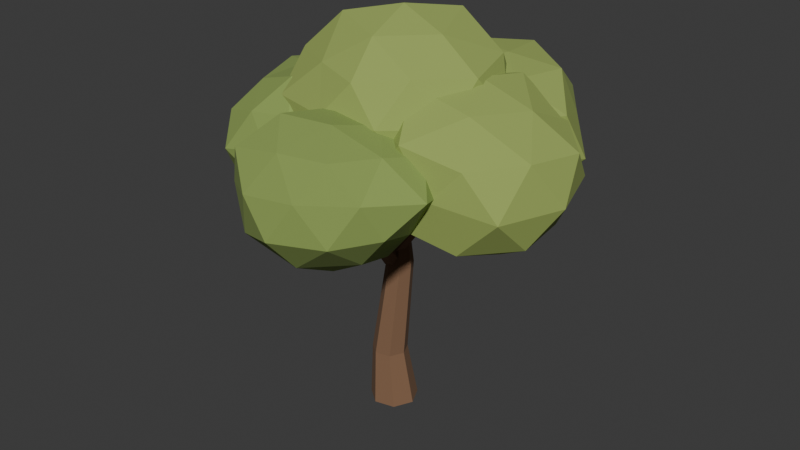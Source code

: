 # Source: Oak_Small.blend  (saved by Blender 5.2.44; exported with 4.5.12 LTS)
import bpy
from mathutils import Matrix  # noqa: F401  (used for matrix-valued properties, if any)

bpy.ops.wm.read_factory_settings(use_empty=True)
scene = bpy.context.scene
scene.name = 'Scene'

# ---- collections
col_collection = bpy.data.collections.new('Collection'); scene.collection.children.link(col_collection)

# ---- materials (node trees are filled in below, after node groups)
mat_bark = bpy.data.materials.new('Bark')
mat_bark.diffuse_color = (0.22, 0.12, 0.065, 1.0)
mat_leaves3 = bpy.data.materials.new('Leaves3')
mat_leaves3.diffuse_color = (0.31, 0.4, 0.1, 1.0)
mat_leaves0 = bpy.data.materials.new('Leaves0')
mat_leaves0.diffuse_color = (0.26, 0.36, 0.09, 1.0)

# ---- material node trees
mat_bark.use_nodes = True; mat_bark.node_tree.nodes.clear()
_N = mat_bark.node_tree.nodes; _L = mat_bark.node_tree.links
n0 = _N.new('ShaderNodeBsdfPrincipled'); n0.name = 'Principled BSDF'; n0.location = (-200, 100)
n0.inputs[0].default_value = (0.22, 0.12, 0.065, 1.0)
n0.inputs[2].default_value = 1.0
n0.inputs[10].default_value = 0.005
n1 = _N.new('ShaderNodeOutputMaterial'); n1.name = 'Material Output'; n1.location = (200, 100)
_L.new(n0.outputs[0], n1.inputs[0])
n1.is_active_output = True
mat_leaves3.use_nodes = True; mat_leaves3.node_tree.nodes.clear()
_N = mat_leaves3.node_tree.nodes; _L = mat_leaves3.node_tree.links
n0 = _N.new('ShaderNodeBsdfPrincipled'); n0.name = 'Principled BSDF'; n0.location = (-200, 100)
n0.inputs[0].default_value = (0.31, 0.4, 0.1, 1.0)
n0.inputs[2].default_value = 1.0
n0.inputs[10].default_value = 0.005
n1 = _N.new('ShaderNodeOutputMaterial'); n1.name = 'Material Output'; n1.location = (200, 100)
_L.new(n0.outputs[0], n1.inputs[0])
n1.is_active_output = True
mat_leaves0.use_nodes = True; mat_leaves0.node_tree.nodes.clear()
_N = mat_leaves0.node_tree.nodes; _L = mat_leaves0.node_tree.links
n0 = _N.new('ShaderNodeBsdfPrincipled'); n0.name = 'Principled BSDF'; n0.location = (-200, 100)
n0.inputs[0].default_value = (0.26, 0.36, 0.09, 1.0)
n0.inputs[2].default_value = 1.0
n0.inputs[10].default_value = 0.005
n1 = _N.new('ShaderNodeOutputMaterial'); n1.name = 'Material Output'; n1.location = (200, 100)
_L.new(n0.outputs[0], n1.inputs[0])
n1.is_active_output = True

# ---- world
world_world = bpy.data.worlds.new('World'); scene.world = world_world
world_world.use_nodes = True; world_world.node_tree.nodes.clear()
_N = world_world.node_tree.nodes; _L = world_world.node_tree.links
n0 = _N.new('ShaderNodeOutputWorld'); n0.name = 'World Output'; n0.location = (200, 100)
n1 = _N.new('ShaderNodeBackground'); n1.name = 'Background'; n1.location = (-200, 100)
n1.inputs[0].default_value = (0.05088, 0.05088, 0.05088, 1.0)
_L.new(n1.outputs[0], n0.inputs[0])
n0.is_active_output = True
world_world.color = (0.05088, 0.05088, 0.05088)
world_world.sun_shadow_jitter_overblur = 0.0

# ---- meshes
me_oak_small = bpy.data.meshes.new('Oak_Small')
me_oak_small.from_pydata([(0.1916, 0.0, 0.0), (0.1194, 0.1498, 0.0), (-0.04263, 0.1868, 0.0), (-0.1726, 0.08312, 0.0), (-0.1726, -0.08312, 0.0), (-0.04263, -0.1868, 0.0), (0.1194, -0.1498, 0.0), (0.099, 0.0, 0.429), (0.04557, 0.1109, 0.429), (-0.07448, 0.1383, 0.429), (-0.1707, 0.06157, 0.429), (-0.1707, -0.06157, 0.429), (-0.07448, -0.1383, 0.429), (0.04557, -0.1109, 0.429), (0.1507, 0.0198, 1.221), (0.1101, 0.1041, 1.221), (0.0189, 0.1249, 1.221), (-0.05426, 0.06659, 1.221), (-0.05426, -0.02699, 1.221), (0.0189, -0.08534, 1.221), (0.1101, -0.06452, 1.221), (0.003036, 0.0594, 2.079), (-0.02047, 0.1082, 2.079), (-0.07329, 0.1203, 2.079), (-0.1157, 0.08649, 2.079), (-0.1157, 0.03231, 2.079), (-0.07329, -0.001471, 2.079), (-0.02047, 0.01059, 2.079), (0.0509, 0.0, 3.069), (0.04789, 0.006255, 3.069), (0.04112, 0.007799, 3.069), (0.03569, 0.003471, 3.069), (0.03569, -0.003471, 3.069), (0.04112, -0.007799, 3.069), (0.04789, -0.006255, 3.069), (0.08514, 0.0, 1.329), (0.05308, 0.06657, 1.329), (-0.01895, 0.08301, 1.329), (-0.07671, 0.03694, 1.329), (-0.07671, -0.03694, 1.329), (-0.01895, -0.08301, 1.329), (0.05308, -0.06657, 1.329), (0.4397, 0.01686, 1.824), (0.42, 0.05791, 1.824), (0.3755, 0.06805, 1.824), (0.3399, 0.03964, 1.824), (0.3399, -0.005919, 1.824), (0.3755, -0.03433, 1.824), (0.42, -0.02419, 1.824), (0.7221, 0.03066, 2.253), (0.7153, 0.04473, 2.253), (0.7001, 0.0482, 2.253), (0.6878, 0.03847, 2.253), (0.6878, 0.02285, 2.253), (0.7001, 0.01311, 2.253), (0.7153, 0.01658, 2.253), (0.6534, 0.07981, 1.691), (1.336, -0.2574, 1.878), (0.5436, -0.6097, 1.927), (-0.01187, -0.04779, 2.038), (0.376, 0.638, 2.059), (1.195, 0.5178, 1.975), (1.011, -0.538, 2.435), (0.2565, -0.4135, 2.506), (0.09011, 0.3106, 2.617), (0.8592, 0.6498, 2.568), (1.465, 0.114, 2.481), (0.7605, -0.02406, 2.878), (0.5892, -0.2795, 1.749), (1.027, -0.09967, 1.68), (0.9821, -0.5334, 1.83), (1.304, 0.1491, 1.904), (0.9501, 0.3356, 1.753), (0.2609, 0.01566, 1.785), (0.1723, -0.3921, 1.931), (0.4949, 0.3913, 1.814), (0.1236, 0.3204, 2.026), (0.8017, 0.6831, 1.971), (1.51, -0.08644, 2.17), (1.386, 0.3478, 2.219), (0.7937, -0.6118, 2.189), (1.299, -0.5345, 2.15), (0.04038, -0.2782, 2.286), (0.3316, -0.6081, 2.231), (0.1148, 0.5906, 2.355), (-0.03752, 0.1384, 2.329), (1.049, 0.6218, 2.273), (0.6021, 0.7612, 2.326), (1.371, -0.3021, 2.513), (0.6001, -0.6643, 2.553), (0.09229, -0.09026, 2.608), (0.4703, 0.505, 2.608), (1.185, 0.4132, 2.544), (0.9399, -0.3762, 2.748), (1.137, 0.04529, 2.71), (0.4219, -0.319, 2.826), (0.4081, 0.1502, 2.778), (0.8319, 0.3758, 2.814), (0.08514, 0.0, 1.264), (0.05308, 0.06657, 1.264), (-0.01895, 0.08301, 1.264), (-0.07671, 0.03694, 1.264), (-0.07671, -0.03694, 1.264), (-0.01895, -0.08301, 1.264), (0.05308, -0.06657, 1.264), (-0.2053, 0.1898, 1.759), (-0.225, 0.2309, 1.759), (-0.2695, 0.241, 1.759), (-0.3051, 0.2126, 1.759), (-0.3051, 0.1671, 1.759), (-0.2695, 0.1387, 1.759), (-0.225, 0.1488, 1.759), (-0.4507, 0.3452, 2.188), (-0.4575, 0.3593, 2.188), (-0.4727, 0.3627, 2.188), (-0.4849, 0.353, 2.188), (-0.4849, 0.3374, 2.188), (-0.4727, 0.3276, 2.188), (-0.4575, 0.3311, 2.188), (-0.5617, 0.351, 1.593), (0.0989, 0.0822, 1.828), (-0.6066, -0.2711, 1.94), (-1.068, 0.242, 2.054), (-0.8087, 0.8784, 1.989), (-0.03163, 0.818, 1.854), (-0.1594, -0.1399, 2.369), (-0.8352, -0.05133, 2.468), (-1.053, 0.6157, 2.558), (-0.3436, 0.9042, 2.412), (0.1724, 0.4556, 2.331), (-0.3908, 0.3403, 2.686), (-0.6009, -0.009309, 1.711), (-0.2119, 0.2064, 1.677), (-0.2222, -0.1704, 1.834), (0.09637, 0.4622, 1.798), (-0.2801, 0.6069, 1.683), (-0.8909, 0.2838, 1.796), (-0.9401, -0.07079, 1.96), (-0.7394, 0.6861, 1.707), (-1.088, 0.5977, 1.975), (-0.4207, 0.9649, 1.862), (0.2003, 0.2717, 2.083), (0.1966, 0.6894, 2.087), (-0.3456, -0.3357, 2.162), (0.06688, -0.1308, 2.099), (-1.061, 0.03882, 2.277), (-0.789, -0.2667, 2.232), (-0.9243, 0.7502, 2.263), (-1.159, 0.421, 2.297), (-0.1743, 0.9075, 2.147), (-0.5859, 0.9937, 2.213), (0.08476, 0.1196, 2.378), (-0.5114, -0.2072, 2.478), (-1.075, 0.2196, 2.607), (-0.7069, 0.8435, 2.53), (0.03215, 0.7871, 2.43), (-0.2173, 0.02855, 2.635), (-0.04766, 0.4064, 2.579), (-0.6614, 0.07784, 2.704), (-0.7494, 0.4969, 2.746), (-0.3327, 0.7097, 2.679), (0.08514, 0.0, 1.225), (0.05308, 0.06657, 1.225), (-0.01895, 0.08301, 1.225), (-0.07671, 0.03694, 1.225), (-0.07671, -0.03694, 1.225), (-0.01895, -0.08301, 1.225), (0.05308, -0.06657, 1.225), (0.1055, -0.403, 1.72), (0.08577, -0.3619, 1.72), (0.04135, -0.3518, 1.72), (0.005731, -0.3802, 1.72), (0.005731, -0.4258, 1.72), (0.04135, -0.4542, 1.72), (0.08577, -0.444, 1.72), (0.1144, -0.7327, 2.149), (0.1076, -0.7186, 2.149), (0.09242, -0.7152, 2.149), (0.08021, -0.7249, 2.149), (0.08021, -0.7405, 2.149), (0.09242, -0.7502, 2.149), (0.1076, -0.7468, 2.149), (0.175, -0.8509, 1.565), (-0.2488, -0.3147, 1.767), (0.4755, -0.3241, 1.872), (0.7324, -0.9612, 2.027), (0.1474, -1.439, 2.015), (-0.5041, -0.9762, 1.847), (0.04866, -0.07039, 2.276), (0.6807, -0.4958, 2.443), (0.478, -1.195, 2.572), (-0.3413, -1.205, 2.469), (-0.5439, -0.5026, 2.272), (0.02745, -0.6289, 2.663), (0.3934, -0.5316, 1.623), (-0.0564, -0.5593, 1.641), (0.122, -0.2303, 1.749), (-0.4549, -0.6153, 1.745), (-0.2157, -0.9467, 1.629), (0.5079, -0.9285, 1.767), (0.6661, -0.6251, 1.923), (0.1702, -1.197, 1.737), (0.5108, -1.255, 2.002), (-0.2279, -1.271, 1.897), (-0.5659, -0.2948, 1.972), (-0.607, -0.7326, 2.055), (0.3167, -0.06319, 2.044), (-0.161, -0.04535, 1.976), (0.8928, -0.7328, 2.256), (0.7236, -0.3053, 2.147), (0.3329, -1.364, 2.309), (0.6638, -1.108, 2.302), (-0.4703, -1.119, 2.151), (-0.1128, -1.369, 2.25), (-0.2874, -0.2487, 2.286), (0.3895, -0.2463, 2.378), (0.6188, -0.844, 2.533), (0.07137, -1.226, 2.542), (-0.4903, -0.8435, 2.383), (0.02364, -0.275, 2.556), (-0.2892, -0.5492, 2.508), (0.363, -0.55, 2.594), (0.2571, -0.915, 2.684), (-0.1896, -0.9264, 2.656), (0.08514, 0.0, 1.411), (0.05308, 0.06657, 1.411), (-0.01895, 0.08301, 1.411), (-0.07671, 0.03694, 1.411), (-0.07671, -0.03694, 1.411), (-0.01895, -0.08301, 1.411), (0.05308, -0.06657, 1.411), (0.3389, 0.2604, 1.906), (0.3191, 0.3015, 1.906), (0.2747, 0.3116, 1.906), (0.2391, 0.2832, 1.906), (0.2391, 0.2376, 1.906), (0.2747, 0.2092, 1.906), (0.3191, 0.2194, 1.906), (0.5387, 0.4735, 2.335), (0.5319, 0.4876, 2.335), (0.5167, 0.491, 2.335), (0.5044, 0.4813, 2.335), (0.5044, 0.4657, 2.335), (0.5167, 0.4559, 2.335), (0.5319, 0.4594, 2.335), (0.4418, 0.4, 1.772), (0.7325, 0.9977, 1.989), (1.043, 0.3415, 2.039), (0.6056, -0.2539, 2.141), (-0.06417, 0.1386, 2.192), (0.07374, 0.8822, 2.102), (1.04, 0.771, 2.463), (1.016, 0.02045, 2.595), (0.291, -0.09493, 2.711), (-0.1049, 0.6315, 2.69), (0.445, 1.121, 2.508), (0.5952, 0.5429, 2.868), (0.8338, 0.3347, 1.769), (0.6157, 0.7891, 1.723), (0.9725, 0.7061, 1.944), (0.3724, 1.044, 1.981), (0.1806, 0.6958, 1.84), (0.5214, -0.0001784, 1.87), (0.9099, -0.02382, 2.032), (0.106, 0.2179, 1.885), (0.2421, -0.1033, 2.152), (-0.07477, 0.538, 2.114), (0.6068, 1.221, 2.226), (0.1498, 1.218, 2.29), (1.243, 0.589, 2.219), (0.9698, 0.9713, 2.208), (0.8907, -0.2693, 2.381), (1.085, 0.1598, 2.297), (0.08377, -0.01073, 2.46), (0.4314, -0.3006, 2.449), (-0.1627, 0.8531, 2.382), (-0.1947, 0.3592, 2.451), (0.8105, 1.074, 2.527), (1.18, 0.402, 2.581), (0.6847, -0.158, 2.728), (0.0637, 0.2382, 2.732), (0.1267, 0.9768, 2.642), (0.922, 0.7209, 2.771), (0.5199, 0.9763, 2.83), (0.8352, 0.2678, 2.794), (0.4377, 0.1978, 2.871), (0.218, 0.6076, 2.882), (0.08514, 0.0, 1.336), (0.05308, 0.06657, 1.336), (-0.01895, 0.08301, 1.336), (-0.07671, 0.03694, 1.336), (-0.07671, -0.03694, 1.336), (-0.01895, -0.08301, 1.336), (0.05308, -0.06657, 1.336), (-0.2426, -0.116, 1.831), (-0.2624, -0.07496, 1.831), (-0.3068, -0.06482, 1.831), (-0.3424, -0.09323, 1.831), (-0.3424, -0.1388, 1.831), (-0.3068, -0.1672, 1.831), (-0.2624, -0.1571, 1.831), (-0.5186, -0.2109, 2.26), (-0.5254, -0.1968, 2.26), (-0.5406, -0.1934, 2.26), (-0.5528, -0.2031, 2.26), (-0.5528, -0.2187, 2.26), (-0.5406, -0.2285, 2.26), (-0.5254, -0.225, 2.26), (-0.4446, -0.206, 1.797), (-1.093, -0.326, 1.895), (-0.7135, 0.2663, 2.008), (-0.02309, 0.2582, 2.106), (0.02522, -0.4639, 2.122), (-0.6083, -0.7956, 1.997), (-1.094, 0.0403, 2.397), (-0.4692, 0.3391, 2.507), (0.02343, -0.09514, 2.627), (-0.3595, -0.6889, 2.512), (-1.002, -0.6356, 2.399), (-0.6296, -0.2159, 2.728), (-0.5851, 0.07369, 1.83), (-0.7991, -0.2749, 1.727), (-0.9566, 0.02708, 1.898), (-0.9206, -0.6532, 1.871), (-0.5197, -0.5205, 1.841), (-0.1663, 0.07061, 1.836), (-0.3855, 0.2987, 2.037), (-0.139, -0.3583, 1.861), (0.1058, -0.09409, 2.086), (-0.2517, -0.7061, 2.023), (-1.09, -0.5101, 2.147), (-0.8715, -0.8343, 2.187), (-1.013, 0.2813, 2.17), (-1.208, -0.1251, 2.127), (-0.2322, 0.3559, 2.326), (-0.6021, 0.3862, 2.253), (0.1494, -0.2986, 2.395), (0.03918, 0.1004, 2.377), (-0.4699, -0.8194, 2.267), (-0.08577, -0.6767, 2.344), (-1.092, -0.3118, 2.41), (-0.7847, 0.2202, 2.466), (-0.176, 0.2045, 2.625), (-0.1254, -0.444, 2.614), (-0.6893, -0.7259, 2.485), (-0.9406, -0.06118, 2.665), (-0.8488, -0.4482, 2.617), (-0.5554, 0.133, 2.725), (-0.3039, -0.1542, 2.732), (-0.4834, -0.5237, 2.733), (0.07261, -0.001678, 2.014), (0.7534, 0.3583, 2.287), (0.5538, -0.492, 2.319), (-0.2733, -0.6843, 2.311), (-0.6367, 0.1052, 2.322), (-0.008773, 0.6442, 2.345), (0.8044, -0.1056, 2.893), (0.1725, -0.6356, 2.865), (-0.5306, -0.3274, 2.899), (-0.4126, 0.517, 2.909), (0.3921, 0.5954, 2.865), (0.0931, 0.001799, 3.243), (0.3231, -0.2579, 2.128), (0.4175, 0.181, 2.095), (0.6473, -0.08541, 2.305), (0.4059, 0.6406, 2.247), (0.01788, 0.4111, 2.066), (-0.1101, -0.36, 2.095), (0.165, -0.6534, 2.281), (-0.2871, 0.05231, 2.126), (-0.4885, -0.3014, 2.299), (-0.3739, 0.4644, 2.284), (0.6332, 0.5611, 2.596), (0.2139, 0.7547, 2.603), (0.7427, -0.339, 2.597), (0.886, 0.1416, 2.593), (-0.04199, -0.7151, 2.611), (0.4055, -0.6724, 2.604), (-0.7379, -0.1446, 2.621), (-0.5131, -0.6068, 2.619), (-0.2389, 0.669, 2.61), (-0.5325, 0.3158, 2.616), (0.6991, 0.3255, 2.939), (0.5094, -0.4345, 2.909), (-0.1836, -0.5271, 2.903), (-0.5528, 0.09608, 2.947), (0.008807, 0.5837, 2.899), (0.4691, -0.05471, 3.11), (0.2953, 0.3977, 3.173), (0.1428, -0.3836, 3.112), (-0.2841, -0.1981, 3.167), (-0.1701, 0.2707, 3.11)], [], [(6, 5, 4, 3, 2, 1, 0), (0, 1, 8, 7), (1, 2, 9, 8), (2, 3, 10, 9), (3, 4, 11, 10), (4, 5, 12, 11), (5, 6, 13, 12), (6, 0, 7, 13), (7, 8, 15, 14), (8, 9, 16, 15), (9, 10, 17, 16), (10, 11, 18, 17), (11, 12, 19, 18), (12, 13, 20, 19), (13, 7, 14, 20), (14, 15, 22, 21), (15, 16, 23, 22), (16, 17, 24, 23), (17, 18, 25, 24), (18, 19, 26, 25), (19, 20, 27, 26), (20, 14, 21, 27), (21, 22, 29, 28), (22, 23, 30, 29), (23, 24, 31, 30), (24, 25, 32, 31), (25, 26, 33, 32), (26, 27, 34, 33), (27, 21, 28, 34), (28, 29, 30, 31, 32, 33, 34), (41, 40, 39, 38, 37, 36, 35), (35, 36, 43, 42), (36, 37, 44, 43), (37, 38, 45, 44), (38, 39, 46, 45), (39, 40, 47, 46), (40, 41, 48, 47), (41, 35, 42, 48), (42, 43, 50, 49), (43, 44, 51, 50), (44, 45, 52, 51), (45, 46, 53, 52), (46, 47, 54, 53), (47, 48, 55, 54), (48, 42, 49, 55), (49, 50, 51, 52, 53, 54, 55), (56, 69, 68), (57, 69, 71), (56, 68, 73), (56, 73, 75), (56, 75, 72), (57, 71, 78), (58, 70, 80), (59, 74, 82), (60, 76, 84), (61, 77, 86), (57, 78, 81), (58, 80, 83), (59, 82, 85), (60, 84, 87), (61, 86, 79), (62, 88, 93), (63, 89, 95), (64, 90, 96), (65, 91, 97), (66, 92, 94), (94, 97, 67), (94, 92, 97), (92, 65, 97), (97, 96, 67), (97, 91, 96), (91, 64, 96), (96, 95, 67), (96, 90, 95), (90, 63, 95), (95, 93, 67), (95, 89, 93), (89, 62, 93), (93, 94, 67), (93, 88, 94), (88, 66, 94), (79, 92, 66), (79, 86, 92), (86, 65, 92), (87, 91, 65), (87, 84, 91), (84, 64, 91), (85, 90, 64), (85, 82, 90), (82, 63, 90), (83, 89, 63), (83, 80, 89), (80, 62, 89), (81, 88, 62), (81, 78, 88), (78, 66, 88), (86, 87, 65), (86, 77, 87), (77, 60, 87), (84, 85, 64), (84, 76, 85), (76, 59, 85), (82, 83, 63), (82, 74, 83), (74, 58, 83), (80, 81, 62), (80, 70, 81), (70, 57, 81), (78, 79, 66), (78, 71, 79), (71, 61, 79), (72, 77, 61), (72, 75, 77), (75, 60, 77), (75, 76, 60), (75, 73, 76), (73, 59, 76), (73, 74, 59), (73, 68, 74), (68, 58, 74), (71, 72, 61), (71, 69, 72), (69, 56, 72), (68, 70, 58), (68, 69, 70), (69, 57, 70), (104, 103, 102, 101, 100, 99, 98), (98, 99, 106, 105), (99, 100, 107, 106), (100, 101, 108, 107), (101, 102, 109, 108), (102, 103, 110, 109), (103, 104, 111, 110), (104, 98, 105, 111), (105, 106, 113, 112), (106, 107, 114, 113), (107, 108, 115, 114), (108, 109, 116, 115), (109, 110, 117, 116), (110, 111, 118, 117), (111, 105, 112, 118), (112, 113, 114, 115, 116, 117, 118), (119, 132, 131), (120, 132, 134), (119, 131, 136), (119, 136, 138), (119, 138, 135), (120, 134, 141), (121, 133, 143), (122, 137, 145), (123, 139, 147), (124, 140, 149), (120, 141, 144), (121, 143, 146), (122, 145, 148), (123, 147, 150), (124, 149, 142), (125, 151, 156), (126, 152, 158), (127, 153, 159), (128, 154, 160), (129, 155, 157), (157, 160, 130), (157, 155, 160), (155, 128, 160), (160, 159, 130), (160, 154, 159), (154, 127, 159), (159, 158, 130), (159, 153, 158), (153, 126, 158), (158, 156, 130), (158, 152, 156), (152, 125, 156), (156, 157, 130), (156, 151, 157), (151, 129, 157), (142, 155, 129), (142, 149, 155), (149, 128, 155), (150, 154, 128), (150, 147, 154), (147, 127, 154), (148, 153, 127), (148, 145, 153), (145, 126, 153), (146, 152, 126), (146, 143, 152), (143, 125, 152), (144, 151, 125), (144, 141, 151), (141, 129, 151), (149, 150, 128), (149, 140, 150), (140, 123, 150), (147, 148, 127), (147, 139, 148), (139, 122, 148), (145, 146, 126), (145, 137, 146), (137, 121, 146), (143, 144, 125), (143, 133, 144), (133, 120, 144), (141, 142, 129), (141, 134, 142), (134, 124, 142), (135, 140, 124), (135, 138, 140), (138, 123, 140), (138, 139, 123), (138, 136, 139), (136, 122, 139), (136, 137, 122), (136, 131, 137), (131, 121, 137), (134, 135, 124), (134, 132, 135), (132, 119, 135), (131, 133, 121), (131, 132, 133), (132, 120, 133), (167, 166, 165, 164, 163, 162, 161), (161, 162, 169, 168), (162, 163, 170, 169), (163, 164, 171, 170), (164, 165, 172, 171), (165, 166, 173, 172), (166, 167, 174, 173), (167, 161, 168, 174), (168, 169, 176, 175), (169, 170, 177, 176), (170, 171, 178, 177), (171, 172, 179, 178), (172, 173, 180, 179), (173, 174, 181, 180), (174, 168, 175, 181), (175, 176, 177, 178, 179, 180, 181), (182, 195, 194), (183, 195, 197), (182, 194, 199), (182, 199, 201), (182, 201, 198), (183, 197, 204), (184, 196, 206), (185, 200, 208), (186, 202, 210), (187, 203, 212), (183, 204, 207), (184, 206, 209), (185, 208, 211), (186, 210, 213), (187, 212, 205), (188, 214, 219), (189, 215, 221), (190, 216, 222), (191, 217, 223), (192, 218, 220), (220, 223, 193), (220, 218, 223), (218, 191, 223), (223, 222, 193), (223, 217, 222), (217, 190, 222), (222, 221, 193), (222, 216, 221), (216, 189, 221), (221, 219, 193), (221, 215, 219), (215, 188, 219), (219, 220, 193), (219, 214, 220), (214, 192, 220), (205, 218, 192), (205, 212, 218), (212, 191, 218), (213, 217, 191), (213, 210, 217), (210, 190, 217), (211, 216, 190), (211, 208, 216), (208, 189, 216), (209, 215, 189), (209, 206, 215), (206, 188, 215), (207, 214, 188), (207, 204, 214), (204, 192, 214), (212, 213, 191), (212, 203, 213), (203, 186, 213), (210, 211, 190), (210, 202, 211), (202, 185, 211), (208, 209, 189), (208, 200, 209), (200, 184, 209), (206, 207, 188), (206, 196, 207), (196, 183, 207), (204, 205, 192), (204, 197, 205), (197, 187, 205), (198, 203, 187), (198, 201, 203), (201, 186, 203), (201, 202, 186), (201, 199, 202), (199, 185, 202), (199, 200, 185), (199, 194, 200), (194, 184, 200), (197, 198, 187), (197, 195, 198), (195, 182, 198), (194, 196, 184), (194, 195, 196), (195, 183, 196), (230, 229, 228, 227, 226, 225, 224), (224, 225, 232, 231), (225, 226, 233, 232), (226, 227, 234, 233), (227, 228, 235, 234), (228, 229, 236, 235), (229, 230, 237, 236), (230, 224, 231, 237), (231, 232, 239, 238), (232, 233, 240, 239), (233, 234, 241, 240), (234, 235, 242, 241), (235, 236, 243, 242), (236, 237, 244, 243), (237, 231, 238, 244), (238, 239, 240, 241, 242, 243, 244), (245, 258, 257), (246, 258, 260), (245, 257, 262), (245, 262, 264), (245, 264, 261), (246, 260, 267), (247, 259, 269), (248, 263, 271), (249, 265, 273), (250, 266, 275), (246, 267, 270), (247, 269, 272), (248, 271, 274), (249, 273, 276), (250, 275, 268), (251, 277, 282), (252, 278, 284), (253, 279, 285), (254, 280, 286), (255, 281, 283), (283, 286, 256), (283, 281, 286), (281, 254, 286), (286, 285, 256), (286, 280, 285), (280, 253, 285), (285, 284, 256), (285, 279, 284), (279, 252, 284), (284, 282, 256), (284, 278, 282), (278, 251, 282), (282, 283, 256), (282, 277, 283), (277, 255, 283), (268, 281, 255), (268, 275, 281), (275, 254, 281), (276, 280, 254), (276, 273, 280), (273, 253, 280), (274, 279, 253), (274, 271, 279), (271, 252, 279), (272, 278, 252), (272, 269, 278), (269, 251, 278), (270, 277, 251), (270, 267, 277), (267, 255, 277), (275, 276, 254), (275, 266, 276), (266, 249, 276), (273, 274, 253), (273, 265, 274), (265, 248, 274), (271, 272, 252), (271, 263, 272), (263, 247, 272), (269, 270, 251), (269, 259, 270), (259, 246, 270), (267, 268, 255), (267, 260, 268), (260, 250, 268), (261, 266, 250), (261, 264, 266), (264, 249, 266), (264, 265, 249), (264, 262, 265), (262, 248, 265), (262, 263, 248), (262, 257, 263), (257, 247, 263), (260, 261, 250), (260, 258, 261), (258, 245, 261), (257, 259, 247), (257, 258, 259), (258, 246, 259), (293, 292, 291, 290, 289, 288, 287), (287, 288, 295, 294), (288, 289, 296, 295), (289, 290, 297, 296), (290, 291, 298, 297), (291, 292, 299, 298), (292, 293, 300, 299), (293, 287, 294, 300), (294, 295, 302, 301), (295, 296, 303, 302), (296, 297, 304, 303), (297, 298, 305, 304), (298, 299, 306, 305), (299, 300, 307, 306), (300, 294, 301, 307), (301, 302, 303, 304, 305, 306, 307), (308, 321, 320), (309, 321, 323), (308, 320, 325), (308, 325, 327), (308, 327, 324), (309, 323, 330), (310, 322, 332), (311, 326, 334), (312, 328, 336), (313, 329, 338), (309, 330, 333), (310, 332, 335), (311, 334, 337), (312, 336, 339), (313, 338, 331), (314, 340, 345), (315, 341, 347), (316, 342, 348), (317, 343, 349), (318, 344, 346), (346, 349, 319), (346, 344, 349), (344, 317, 349), (349, 348, 319), (349, 343, 348), (343, 316, 348), (348, 347, 319), (348, 342, 347), (342, 315, 347), (347, 345, 319), (347, 341, 345), (341, 314, 345), (345, 346, 319), (345, 340, 346), (340, 318, 346), (331, 344, 318), (331, 338, 344), (338, 317, 344), (339, 343, 317), (339, 336, 343), (336, 316, 343), (337, 342, 316), (337, 334, 342), (334, 315, 342), (335, 341, 315), (335, 332, 341), (332, 314, 341), (333, 340, 314), (333, 330, 340), (330, 318, 340), (338, 339, 317), (338, 329, 339), (329, 312, 339), (336, 337, 316), (336, 328, 337), (328, 311, 337), (334, 335, 315), (334, 326, 335), (326, 310, 335), (332, 333, 314), (332, 322, 333), (322, 309, 333), (330, 331, 318), (330, 323, 331), (323, 313, 331), (324, 329, 313), (324, 327, 329), (327, 312, 329), (327, 328, 312), (327, 325, 328), (325, 311, 328), (325, 326, 311), (325, 320, 326), (320, 310, 326), (323, 324, 313), (323, 321, 324), (321, 308, 324), (320, 322, 310), (320, 321, 322), (321, 309, 322), (350, 363, 362), (351, 363, 365), (350, 362, 367), (350, 367, 369), (350, 369, 366), (351, 365, 372), (352, 364, 374), (353, 368, 376), (354, 370, 378), (355, 371, 380), (351, 372, 375), (352, 374, 377), (353, 376, 379), (354, 378, 381), (355, 380, 373), (356, 382, 387), (357, 383, 389), (358, 384, 390), (359, 385, 391), (360, 386, 388), (388, 391, 361), (388, 386, 391), (386, 359, 391), (391, 390, 361), (391, 385, 390), (385, 358, 390), (390, 389, 361), (390, 384, 389), (384, 357, 389), (389, 387, 361), (389, 383, 387), (383, 356, 387), (387, 388, 361), (387, 382, 388), (382, 360, 388), (373, 386, 360), (373, 380, 386), (380, 359, 386), (381, 385, 359), (381, 378, 385), (378, 358, 385), (379, 384, 358), (379, 376, 384), (376, 357, 384), (377, 383, 357), (377, 374, 383), (374, 356, 383), (375, 382, 356), (375, 372, 382), (372, 360, 382), (380, 381, 359), (380, 371, 381), (371, 354, 381), (378, 379, 358), (378, 370, 379), (370, 353, 379), (376, 377, 357), (376, 368, 377), (368, 352, 377), (374, 375, 356), (374, 364, 375), (364, 351, 375), (372, 373, 360), (372, 365, 373), (365, 355, 373), (366, 371, 355), (366, 369, 371), (369, 354, 371), (369, 370, 354), (369, 367, 370), (367, 353, 370), (367, 368, 353), (367, 362, 368), (362, 352, 368), (365, 366, 355), (365, 363, 366), (363, 350, 366), (362, 364, 352), (362, 363, 364), (363, 351, 364)])
me_oak_small.polygons.foreach_set('material_index', [0, 0, 0, 0, 0, 0, 0, 0, 0, 0, 0, 0, 0, 0, 0, 0, 0, 0, 0, 0, 0, 0, 0, 0, 0, 0, 0, 0, 0, 0, 0, 0, 0, 0, 0, 0, 0, 0, 0, 0, 0, 0, 0, 0, 0, 0, 1, 1, 1, 1, 1, 1, 1, 1, 1, 1, 1, 1, 1, 1, 1, 1, 1, 1, 1, 1, 1, 1, 1, 1, 1, 1, 1, 1, 1, 1, 1, 1, 1, 1, 1, 1, 1, 1, 1, 1, 1, 1, 1, 1, 1, 1, 1, 1, 1, 1, 1, 1, 1, 1, 1, 1, 1, 1, 1, 1, 1, 1, 1, 1, 1, 1, 1, 1, 1, 1, 1, 1, 1, 1, 1, 1, 1, 1, 1, 1, 0, 0, 0, 0, 0, 0, 0, 0, 0, 0, 0, 0, 0, 0, 0, 0, 2, 2, 2, 2, 2, 2, 2, 2, 2, 2, 2, 2, 2, 2, 2, 2, 2, 2, 2, 2, 2, 2, 2, 2, 2, 2, 2, 2, 2, 2, 2, 2, 2, 2, 2, 2, 2, 2, 2, 2, 2, 2, 2, 2, 2, 2, 2, 2, 2, 2, 2, 2, 2, 2, 2, 2, 2, 2, 2, 2, 2, 2, 2, 2, 2, 2, 2, 2, 2, 2, 2, 2, 2, 2, 2, 2, 2, 2, 2, 2, 0, 0, 0, 0, 0, 0, 0, 0, 0, 0, 0, 0, 0, 0, 0, 0, 2, 2, 2, 2, 2, 2, 2, 2, 2, 2, 2, 2, 2, 2, 2, 2, 2, 2, 2, 2, 2, 2, 2, 2, 2, 2, 2, 2, 2, 2, 2, 2, 2, 2, 2, 2, 2, 2, 2, 2, 2, 2, 2, 2, 2, 2, 2, 2, 2, 2, 2, 2, 2, 2, 2, 2, 2, 2, 2, 2, 2, 2, 2, 2, 2, 2, 2, 2, 2, 2, 2, 2, 2, 2, 2, 2, 2, 2, 2, 2, 0, 0, 0, 0, 0, 0, 0, 0, 0, 0, 0, 0, 0, 0, 0, 0, 1, 1, 1, 1, 1, 1, 1, 1, 1, 1, 1, 1, 1, 1, 1, 1, 1, 1, 1, 1, 1, 1, 1, 1, 1, 1, 1, 1, 1, 1, 1, 1, 1, 1, 1, 1, 1, 1, 1, 1, 1, 1, 1, 1, 1, 1, 1, 1, 1, 1, 1, 1, 1, 1, 1, 1, 1, 1, 1, 1, 1, 1, 1, 1, 1, 1, 1, 1, 1, 1, 1, 1, 1, 1, 1, 1, 1, 1, 1, 1, 0, 0, 0, 0, 0, 0, 0, 0, 0, 0, 0, 0, 0, 0, 0, 0, 2, 2, 2, 2, 2, 2, 2, 2, 2, 2, 2, 2, 2, 2, 2, 2, 2, 2, 2, 2, 2, 2, 2, 2, 2, 2, 2, 2, 2, 2, 2, 2, 2, 2, 2, 2, 2, 2, 2, 2, 2, 2, 2, 2, 2, 2, 2, 2, 2, 2, 2, 2, 2, 2, 2, 2, 2, 2, 2, 2, 2, 2, 2, 2, 2, 2, 2, 2, 2, 2, 2, 2, 2, 2, 2, 2, 2, 2, 2, 2, 1, 1, 1, 1, 1, 1, 1, 1, 1, 1, 1, 1, 1, 1, 1, 1, 1, 1, 1, 1, 1, 1, 1, 1, 1, 1, 1, 1, 1, 1, 1, 1, 1, 1, 1, 1, 1, 1, 1, 1, 1, 1, 1, 1, 1, 1, 1, 1, 1, 1, 1, 1, 1, 1, 1, 1, 1, 1, 1, 1, 1, 1, 1, 1, 1, 1, 1, 1, 1, 1, 1, 1, 1, 1, 1, 1, 1, 1, 1, 1])
me_oak_small.materials.append(mat_bark)
me_oak_small.materials.append(mat_leaves3)
me_oak_small.materials.append(mat_leaves0)
me_oak_small.update()

# ---- objects
ob_oak_small = bpy.data.objects.new('Oak_Small', me_oak_small)

# ---- transforms, parenting, visibility, modifiers, constraints
ob_oak_small.location = (0.0, 0.0, 0.0)

# ---- collection membership
col_collection.objects.link(ob_oak_small)

# ---- scene / render settings (as saved in the file)
scene.frame_start = 1; scene.frame_end = 250; scene.frame_set(1)
scene.render.engine = 'BLENDER_EEVEE_NEXT'
scene.render.bake_bias = 0.0
scene.render.bake_samples = 0
scene.render.compositor_device = 'GPU'
scene.eevee.use_volume_custom_range = False
scene.eevee.fast_gi_thickness_near = 0.1
scene.eevee.fast_gi_thickness_far = 0.0
scene.eevee.ray_tracing_options.screen_trace_thickness = 0.1
bpy.context.view_layer.update()

# ---- added for rendering (the .blend has no active camera and no usable light): camera, sun
cam_auto = bpy.data.cameras.new('AutoCamera')
cam_auto.lens = 50.0
cam_auto.sensor_width = 36.0
cam_auto.clip_end = 1000.0
ob_auto_camera = bpy.data.objects.new('AutoCamera', cam_auto)
scene.collection.objects.link(ob_auto_camera)
ob_auto_camera.location = (4.77503, -5.65853, 5.32093)
ob_auto_camera.rotation_euler = (1.09748, -7.21219e-08, 0.694738)
scene.camera = ob_auto_camera
light_auto_sun = bpy.data.lights.new('AutoSun', 'SUN')
light_auto_sun.energy = 3.0
light_auto_sun.angle = 0.0523599
ob_auto_sun = bpy.data.objects.new('AutoSun', light_auto_sun)
scene.collection.objects.link(ob_auto_sun)
ob_auto_sun.rotation_euler = (0.872665, 0.174533, 0.523599)
bpy.context.view_layer.update()
